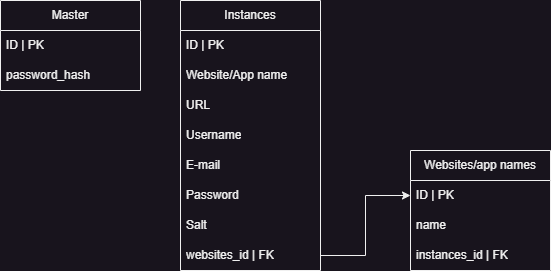

The diagram above was exported from draw.io. Its source (the exported page's mxGraphModel, read from the mxfile embedded in the PNG):
<mxGraphModel dx="1290" dy="1804" grid="1" gridSize="10" guides="1" tooltips="1" connect="1" arrows="1" fold="1" page="1" pageScale="1" pageWidth="827" pageHeight="1169" math="0" shadow="0">
  <root>
    <mxCell id="WIyWlLk6GJQsqaUBKTNV-0" />
    <mxCell id="WIyWlLk6GJQsqaUBKTNV-1" parent="WIyWlLk6GJQsqaUBKTNV-0" />
    <mxCell id="4jaw5dQhnTIvLT8_RfIg-0" value="Websites/app names" style="swimlane;fontStyle=0;childLayout=stackLayout;horizontal=1;startSize=30;horizontalStack=0;resizeParent=1;resizeParentMax=0;resizeLast=0;collapsible=1;marginBottom=0;whiteSpace=wrap;html=1;" parent="WIyWlLk6GJQsqaUBKTNV-1" vertex="1">
      <mxGeometry x="550" y="90" width="140" height="120" as="geometry" />
    </mxCell>
    <mxCell id="4jaw5dQhnTIvLT8_RfIg-1" value="ID | PK" style="text;strokeColor=none;fillColor=none;align=left;verticalAlign=middle;spacingLeft=4;spacingRight=4;overflow=hidden;points=[[0,0.5],[1,0.5]];portConstraint=eastwest;rotatable=0;whiteSpace=wrap;html=1;" parent="4jaw5dQhnTIvLT8_RfIg-0" vertex="1">
      <mxGeometry y="30" width="140" height="30" as="geometry" />
    </mxCell>
    <mxCell id="4jaw5dQhnTIvLT8_RfIg-2" value="name" style="text;strokeColor=none;fillColor=none;align=left;verticalAlign=middle;spacingLeft=4;spacingRight=4;overflow=hidden;points=[[0,0.5],[1,0.5]];portConstraint=eastwest;rotatable=0;whiteSpace=wrap;html=1;" parent="4jaw5dQhnTIvLT8_RfIg-0" vertex="1">
      <mxGeometry y="60" width="140" height="30" as="geometry" />
    </mxCell>
    <mxCell id="4jaw5dQhnTIvLT8_RfIg-3" value="instances_id | FK" style="text;strokeColor=none;fillColor=none;align=left;verticalAlign=middle;spacingLeft=4;spacingRight=4;overflow=hidden;points=[[0,0.5],[1,0.5]];portConstraint=eastwest;rotatable=0;whiteSpace=wrap;html=1;" parent="4jaw5dQhnTIvLT8_RfIg-0" vertex="1">
      <mxGeometry y="90" width="140" height="30" as="geometry" />
    </mxCell>
    <mxCell id="4jaw5dQhnTIvLT8_RfIg-4" value="Instances" style="swimlane;fontStyle=0;childLayout=stackLayout;horizontal=1;startSize=30;horizontalStack=0;resizeParent=1;resizeParentMax=0;resizeLast=0;collapsible=1;marginBottom=0;whiteSpace=wrap;html=1;" parent="WIyWlLk6GJQsqaUBKTNV-1" vertex="1">
      <mxGeometry x="320" y="-60" width="140" height="270" as="geometry">
        <mxRectangle x="320" y="160" width="90" height="30" as="alternateBounds" />
      </mxGeometry>
    </mxCell>
    <mxCell id="4jaw5dQhnTIvLT8_RfIg-5" value="ID | PK" style="text;strokeColor=none;fillColor=none;align=left;verticalAlign=middle;spacingLeft=4;spacingRight=4;overflow=hidden;points=[[0,0.5],[1,0.5]];portConstraint=eastwest;rotatable=0;whiteSpace=wrap;html=1;" parent="4jaw5dQhnTIvLT8_RfIg-4" vertex="1">
      <mxGeometry y="30" width="140" height="30" as="geometry" />
    </mxCell>
    <mxCell id="4jaw5dQhnTIvLT8_RfIg-6" value="Website/App name" style="text;strokeColor=none;fillColor=none;align=left;verticalAlign=middle;spacingLeft=4;spacingRight=4;overflow=hidden;points=[[0,0.5],[1,0.5]];portConstraint=eastwest;rotatable=0;whiteSpace=wrap;html=1;" parent="4jaw5dQhnTIvLT8_RfIg-4" vertex="1">
      <mxGeometry y="60" width="140" height="30" as="geometry" />
    </mxCell>
    <mxCell id="4jaw5dQhnTIvLT8_RfIg-7" value="URL" style="text;strokeColor=none;fillColor=none;align=left;verticalAlign=middle;spacingLeft=4;spacingRight=4;overflow=hidden;points=[[0,0.5],[1,0.5]];portConstraint=eastwest;rotatable=0;whiteSpace=wrap;html=1;" parent="4jaw5dQhnTIvLT8_RfIg-4" vertex="1">
      <mxGeometry y="90" width="140" height="30" as="geometry" />
    </mxCell>
    <mxCell id="4jaw5dQhnTIvLT8_RfIg-10" value="Username" style="text;strokeColor=none;fillColor=none;align=left;verticalAlign=middle;spacingLeft=4;spacingRight=4;overflow=hidden;points=[[0,0.5],[1,0.5]];portConstraint=eastwest;rotatable=0;whiteSpace=wrap;html=1;" parent="4jaw5dQhnTIvLT8_RfIg-4" vertex="1">
      <mxGeometry y="120" width="140" height="30" as="geometry" />
    </mxCell>
    <mxCell id="4jaw5dQhnTIvLT8_RfIg-9" value="E&lt;span style=&quot;color: rgba(0, 0, 0, 0); font-family: monospace; font-size: 0px; text-wrap: nowrap;&quot;&gt;%3CmxGraphModel%3E%3Croot%3E%3CmxCell%20id%3D%220%22%2F%3E%3CmxCell%20id%3D%221%22%20parent%3D%220%22%2F%3E%3CmxCell%20id%3D%222%22%20value%3D%22Website%2FApp%20name%22%20style%3D%22text%3BstrokeColor%3Dnone%3BfillColor%3Dnone%3Balign%3Dleft%3BverticalAlign%3Dmiddle%3BspacingLeft%3D4%3BspacingRight%3D4%3Boverflow%3Dhidden%3Bpoints%3D%5B%5B0%2C0.5%5D%2C%5B1%2C0.5%5D%5D%3BportConstraint%3Deastwest%3Brotatable%3D0%3BwhiteSpace%3Dwrap%3Bhtml%3D1%3B%22%20vertex%3D%221%22%20parent%3D%221%22%3E%3CmxGeometry%20x%3D%22320%22%20y%3D%22220%22%20width%3D%22140%22%20height%3D%2230%22%20as%3D%22geometry%22%2F%3E%3C%2FmxCell%3E%3CmxCell%20id%3D%223%22%20value%3D%22URL%22%20style%3D%22text%3BstrokeColor%3Dnone%3BfillColor%3Dnone%3Balign%3Dleft%3BverticalAlign%3Dmiddle%3BspacingLeft%3D4%3BspacingRight%3D4%3Boverflow%3Dhidden%3Bpoints%3D%5B%5B0%2C0.5%5D%2C%5B1%2C0.5%5D%5D%3BportConstraint%3Deastwest%3Brotatable%3D0%3BwhiteSpace%3Dwrap%3Bhtml%3D1%3B%22%20vertex%3D%221%22%20parent%3D%221%22%3E%3CmxGeometry%20x%3D%22320%22%20y%3D%22250%22%20width%3D%22140%22%20height%3D%2230%22%20as%3D%22geometry%22%2F%3E%3C%2FmxCell%3E%3C%2Froot%3E%3C%2FmxGraphModel%3E&lt;/span&gt;-mail" style="text;strokeColor=none;fillColor=none;align=left;verticalAlign=middle;spacingLeft=4;spacingRight=4;overflow=hidden;points=[[0,0.5],[1,0.5]];portConstraint=eastwest;rotatable=0;whiteSpace=wrap;html=1;" parent="4jaw5dQhnTIvLT8_RfIg-4" vertex="1">
      <mxGeometry y="150" width="140" height="30" as="geometry" />
    </mxCell>
    <mxCell id="4jaw5dQhnTIvLT8_RfIg-11" value="Password" style="text;strokeColor=none;fillColor=none;align=left;verticalAlign=middle;spacingLeft=4;spacingRight=4;overflow=hidden;points=[[0,0.5],[1,0.5]];portConstraint=eastwest;rotatable=0;whiteSpace=wrap;html=1;" parent="4jaw5dQhnTIvLT8_RfIg-4" vertex="1">
      <mxGeometry y="180" width="140" height="30" as="geometry" />
    </mxCell>
    <mxCell id="4jaw5dQhnTIvLT8_RfIg-12" value="Salt" style="text;strokeColor=none;fillColor=none;align=left;verticalAlign=middle;spacingLeft=4;spacingRight=4;overflow=hidden;points=[[0,0.5],[1,0.5]];portConstraint=eastwest;rotatable=0;whiteSpace=wrap;html=1;" parent="4jaw5dQhnTIvLT8_RfIg-4" vertex="1">
      <mxGeometry y="210" width="140" height="30" as="geometry" />
    </mxCell>
    <mxCell id="dp0A8OVnB6tt1rujEDzY-0" value="websites_id | FK" style="text;strokeColor=none;fillColor=none;align=left;verticalAlign=middle;spacingLeft=4;spacingRight=4;overflow=hidden;points=[[0,0.5],[1,0.5]];portConstraint=eastwest;rotatable=0;whiteSpace=wrap;html=1;" parent="4jaw5dQhnTIvLT8_RfIg-4" vertex="1">
      <mxGeometry y="240" width="140" height="30" as="geometry" />
    </mxCell>
    <mxCell id="dp0A8OVnB6tt1rujEDzY-3" style="edgeStyle=orthogonalEdgeStyle;rounded=0;orthogonalLoop=1;jettySize=auto;html=1;exitX=1;exitY=0.5;exitDx=0;exitDy=0;entryX=0;entryY=0.5;entryDx=0;entryDy=0;" parent="WIyWlLk6GJQsqaUBKTNV-1" source="dp0A8OVnB6tt1rujEDzY-0" target="4jaw5dQhnTIvLT8_RfIg-1" edge="1">
      <mxGeometry relative="1" as="geometry" />
    </mxCell>
    <mxCell id="bdpXRXhzAoQw49JWm-CV-0" value="Master" style="swimlane;fontStyle=0;childLayout=stackLayout;horizontal=1;startSize=30;horizontalStack=0;resizeParent=1;resizeParentMax=0;resizeLast=0;collapsible=1;marginBottom=0;whiteSpace=wrap;html=1;" vertex="1" parent="WIyWlLk6GJQsqaUBKTNV-1">
      <mxGeometry x="140" y="-60" width="140" height="90" as="geometry" />
    </mxCell>
    <mxCell id="bdpXRXhzAoQw49JWm-CV-1" value="ID | PK" style="text;strokeColor=none;fillColor=none;align=left;verticalAlign=middle;spacingLeft=4;spacingRight=4;overflow=hidden;points=[[0,0.5],[1,0.5]];portConstraint=eastwest;rotatable=0;whiteSpace=wrap;html=1;" vertex="1" parent="bdpXRXhzAoQw49JWm-CV-0">
      <mxGeometry y="30" width="140" height="30" as="geometry" />
    </mxCell>
    <mxCell id="bdpXRXhzAoQw49JWm-CV-2" value="password_hash" style="text;strokeColor=none;fillColor=none;align=left;verticalAlign=middle;spacingLeft=4;spacingRight=4;overflow=hidden;points=[[0,0.5],[1,0.5]];portConstraint=eastwest;rotatable=0;whiteSpace=wrap;html=1;" vertex="1" parent="bdpXRXhzAoQw49JWm-CV-0">
      <mxGeometry y="60" width="140" height="30" as="geometry" />
    </mxCell>
  </root>
</mxGraphModel>